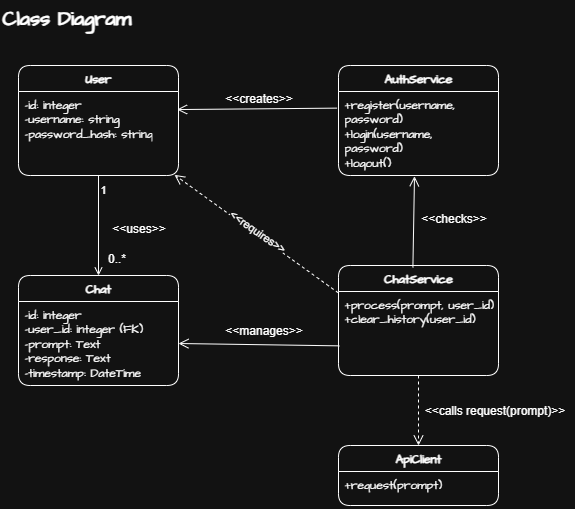

The diagram above was exported from draw.io. Its source (the exported page's mxGraphModel, read from the mxfile embedded in the PNG):
<mxGraphModel dx="439" dy="792" grid="1" gridSize="6" guides="1" tooltips="1" connect="1" arrows="1" fold="1" page="0" pageScale="1" pageWidth="1100" pageHeight="1700" math="0" shadow="0" adaptiveColors="auto">
  <root>
    <mxCell id="0" />
    <mxCell id="1" parent="0" />
    <mxCell id="nYA4gmyFt2oR3capBznP-22" value="User" style="swimlane;fontStyle=1;align=center;verticalAlign=top;childLayout=stackLayout;horizontal=1;startSize=26;horizontalStack=0;resizeParent=1;resizeParentMax=0;resizeLast=0;collapsible=1;marginBottom=0;whiteSpace=wrap;html=1;hachureGap=4;fontFamily=Architects Daughter;fontSource=https%3A%2F%2Ffonts.googleapis.com%2Fcss%3Ffamily%3DArchitects%2BDaughter;rounded=1;labelBackgroundColor=none;" parent="1" vertex="1">
      <mxGeometry x="90" y="240" width="160" height="110" as="geometry" />
    </mxCell>
    <mxCell id="nYA4gmyFt2oR3capBznP-23" value="-id: integer&lt;div&gt;-username: string&lt;/div&gt;&lt;div&gt;-password_hash: string&lt;/div&gt;" style="text;strokeColor=none;fillColor=none;align=left;verticalAlign=top;spacingLeft=4;spacingRight=4;overflow=hidden;rotatable=0;points=[[0,0.5],[1,0.5]];portConstraint=eastwest;whiteSpace=wrap;html=1;fontFamily=Architects Daughter;fontSource=https%3A%2F%2Ffonts.googleapis.com%2Fcss%3Ffamily%3DArchitects%2BDaughter;rounded=1;labelBackgroundColor=none;" parent="nYA4gmyFt2oR3capBznP-22" vertex="1">
      <mxGeometry y="26" width="160" height="84" as="geometry" />
    </mxCell>
    <mxCell id="nYA4gmyFt2oR3capBznP-26" value="Chat&lt;div&gt;&lt;br&gt;&lt;/div&gt;" style="swimlane;fontStyle=1;align=center;verticalAlign=top;childLayout=stackLayout;horizontal=1;startSize=26;horizontalStack=0;resizeParent=1;resizeParentMax=0;resizeLast=0;collapsible=1;marginBottom=0;whiteSpace=wrap;html=1;hachureGap=4;fontFamily=Architects Daughter;fontSource=https://fonts.googleapis.com/css?family=Architects+Daughter;rounded=1;labelBackgroundColor=none;" parent="1" vertex="1">
      <mxGeometry x="90" y="450" width="160" height="110" as="geometry" />
    </mxCell>
    <mxCell id="nYA4gmyFt2oR3capBznP-27" value="-id: integer&lt;div&gt;-user_id: integer (FK)&lt;/div&gt;&lt;div&gt;-prompt: Text&lt;/div&gt;&lt;div&gt;-response: Text&lt;/div&gt;&lt;div&gt;-timestamp: DateTime&lt;/div&gt;" style="text;strokeColor=none;fillColor=none;align=left;verticalAlign=top;spacingLeft=4;spacingRight=4;overflow=hidden;rotatable=0;points=[[0,0.5],[1,0.5]];portConstraint=eastwest;whiteSpace=wrap;html=1;fontFamily=Architects Daughter;fontSource=https://fonts.googleapis.com/css?family=Architects+Daughter;rounded=1;labelBackgroundColor=none;" parent="nYA4gmyFt2oR3capBznP-26" vertex="1">
      <mxGeometry y="26" width="160" height="84" as="geometry" />
    </mxCell>
    <mxCell id="nYA4gmyFt2oR3capBznP-30" value="AuthService" style="swimlane;fontStyle=1;align=center;verticalAlign=top;childLayout=stackLayout;horizontal=1;startSize=26;horizontalStack=0;resizeParent=1;resizeParentMax=0;resizeLast=0;collapsible=1;marginBottom=0;whiteSpace=wrap;html=1;hachureGap=4;fontFamily=Architects Daughter;fontSource=https://fonts.googleapis.com/css?family=Architects+Daughter;rounded=1;labelBackgroundColor=none;" parent="1" vertex="1">
      <mxGeometry x="410" y="240" width="160" height="110" as="geometry" />
    </mxCell>
    <mxCell id="nYA4gmyFt2oR3capBznP-31" value="+register(username, password)&lt;div&gt;+login(username, password)&lt;/div&gt;&lt;div&gt;+logout()&lt;/div&gt;" style="text;strokeColor=none;fillColor=none;align=left;verticalAlign=top;spacingLeft=4;spacingRight=4;overflow=hidden;rotatable=0;points=[[0,0.5],[1,0.5]];portConstraint=eastwest;whiteSpace=wrap;html=1;fontFamily=Architects Daughter;fontSource=https://fonts.googleapis.com/css?family=Architects+Daughter;rounded=1;labelBackgroundColor=none;" parent="nYA4gmyFt2oR3capBznP-30" vertex="1">
      <mxGeometry y="26" width="160" height="84" as="geometry" />
    </mxCell>
    <mxCell id="nYA4gmyFt2oR3capBznP-34" value="ChatService" style="swimlane;fontStyle=1;align=center;verticalAlign=top;childLayout=stackLayout;horizontal=1;startSize=26;horizontalStack=0;resizeParent=1;resizeParentMax=0;resizeLast=0;collapsible=1;marginBottom=0;whiteSpace=wrap;html=1;hachureGap=4;fontFamily=Architects Daughter;fontSource=https://fonts.googleapis.com/css?family=Architects+Daughter;rounded=1;labelBackgroundColor=none;" parent="1" vertex="1">
      <mxGeometry x="410" y="440" width="160" height="110" as="geometry" />
    </mxCell>
    <mxCell id="nYA4gmyFt2oR3capBznP-35" value="+process(prompt, user_id)&lt;div&gt;+clear_history(user_id)&lt;/div&gt;" style="text;strokeColor=none;fillColor=none;align=left;verticalAlign=top;spacingLeft=4;spacingRight=4;overflow=hidden;rotatable=0;points=[[0,0.5],[1,0.5]];portConstraint=eastwest;whiteSpace=wrap;html=1;fontFamily=Architects Daughter;fontSource=https://fonts.googleapis.com/css?family=Architects+Daughter;rounded=1;labelBackgroundColor=none;" parent="nYA4gmyFt2oR3capBznP-34" vertex="1">
      <mxGeometry y="26" width="160" height="84" as="geometry" />
    </mxCell>
    <mxCell id="nYA4gmyFt2oR3capBznP-38" value="ApiClient&lt;div&gt;&lt;br&gt;&lt;/div&gt;" style="swimlane;fontStyle=1;align=center;verticalAlign=top;childLayout=stackLayout;horizontal=1;startSize=26;horizontalStack=0;resizeParent=1;resizeParentMax=0;resizeLast=0;collapsible=1;marginBottom=0;whiteSpace=wrap;html=1;hachureGap=4;fontFamily=Architects Daughter;fontSource=https://fonts.googleapis.com/css?family=Architects+Daughter;rounded=1;labelBackgroundColor=none;" parent="1" vertex="1">
      <mxGeometry x="410" y="620" width="160" height="60" as="geometry" />
    </mxCell>
    <mxCell id="nYA4gmyFt2oR3capBznP-39" value="+request(prompt)" style="text;strokeColor=none;fillColor=none;align=left;verticalAlign=top;spacingLeft=4;spacingRight=4;overflow=hidden;rotatable=0;points=[[0,0.5],[1,0.5]];portConstraint=eastwest;whiteSpace=wrap;html=1;fontFamily=Architects Daughter;fontSource=https://fonts.googleapis.com/css?family=Architects+Daughter;rounded=1;labelBackgroundColor=none;" parent="nYA4gmyFt2oR3capBznP-38" vertex="1">
      <mxGeometry y="26" width="160" height="34" as="geometry" />
    </mxCell>
    <mxCell id="nYA4gmyFt2oR3capBznP-44" value="" style="endArrow=open;endFill=0;html=1;edgeStyle=orthogonalEdgeStyle;align=left;verticalAlign=top;rounded=0;exitX=0.5;exitY=1;exitDx=0;exitDy=0;labelBackgroundColor=none;fontColor=default;" parent="1" source="nYA4gmyFt2oR3capBznP-22" target="nYA4gmyFt2oR3capBznP-26" edge="1">
      <mxGeometry x="-1" relative="1" as="geometry">
        <mxPoint x="110" y="390" as="sourcePoint" />
        <mxPoint x="270" y="390" as="targetPoint" />
      </mxGeometry>
    </mxCell>
    <mxCell id="nYA4gmyFt2oR3capBznP-45" value="1" style="edgeLabel;resizable=0;html=1;align=left;verticalAlign=bottom;labelBackgroundColor=none;" parent="nYA4gmyFt2oR3capBznP-44" connectable="0" vertex="1">
      <mxGeometry x="-1" relative="1" as="geometry">
        <mxPoint y="22" as="offset" />
      </mxGeometry>
    </mxCell>
    <mxCell id="nYA4gmyFt2oR3capBznP-46" value="0..*" style="text;html=1;align=center;verticalAlign=middle;resizable=0;points=[];autosize=1;strokeColor=none;fillColor=none;labelBackgroundColor=none;" parent="1" vertex="1">
      <mxGeometry x="168" y="418" width="40" height="30" as="geometry" />
    </mxCell>
    <mxCell id="nYA4gmyFt2oR3capBznP-47" value="&amp;lt;&amp;lt;uses&amp;gt;&amp;gt;" style="text;html=1;align=center;verticalAlign=middle;resizable=0;points=[];autosize=1;strokeColor=none;fillColor=none;labelBackgroundColor=none;" parent="1" vertex="1">
      <mxGeometry x="170" y="388" width="80" height="30" as="geometry" />
    </mxCell>
    <mxCell id="nYA4gmyFt2oR3capBznP-50" value="" style="endArrow=open;startArrow=none;endFill=0;startFill=0;endSize=8;html=1;verticalAlign=bottom;labelBackgroundColor=none;strokeWidth=1;rounded=0;entryX=0.991;entryY=0.215;entryDx=0;entryDy=0;entryPerimeter=0;exitX=-0.009;exitY=0.198;exitDx=0;exitDy=0;exitPerimeter=0;fontColor=default;" parent="1" source="nYA4gmyFt2oR3capBznP-31" target="nYA4gmyFt2oR3capBznP-23" edge="1">
      <mxGeometry width="160" relative="1" as="geometry">
        <mxPoint x="250" y="298.63" as="sourcePoint" />
        <mxPoint x="410" y="298.63" as="targetPoint" />
      </mxGeometry>
    </mxCell>
    <mxCell id="nYA4gmyFt2oR3capBznP-52" value="&amp;lt;&amp;lt;creates&amp;gt;&amp;gt;" style="text;html=1;align=center;verticalAlign=middle;resizable=0;points=[];autosize=1;strokeColor=none;fillColor=none;labelBackgroundColor=none;" parent="1" vertex="1">
      <mxGeometry x="285" y="258" width="90" height="30" as="geometry" />
    </mxCell>
    <mxCell id="nYA4gmyFt2oR3capBznP-53" value="" style="endArrow=open;startArrow=none;endFill=0;startFill=0;endSize=8;html=1;verticalAlign=bottom;labelBackgroundColor=none;strokeWidth=1;rounded=0;entryX=1;entryY=0.5;entryDx=0;entryDy=0;exitX=0.005;exitY=0.647;exitDx=0;exitDy=0;exitPerimeter=0;fontColor=default;" parent="1" source="nYA4gmyFt2oR3capBznP-35" target="nYA4gmyFt2oR3capBznP-27" edge="1">
      <mxGeometry width="160" relative="1" as="geometry">
        <mxPoint x="310" y="556.3" as="sourcePoint" />
        <mxPoint x="310.15999999999985" y="470.00399999999996" as="targetPoint" />
      </mxGeometry>
    </mxCell>
    <mxCell id="nYA4gmyFt2oR3capBznP-54" value="&amp;lt;&amp;lt;manages&amp;gt;&amp;gt;" style="text;html=1;align=center;verticalAlign=middle;resizable=0;points=[];autosize=1;strokeColor=none;fillColor=none;labelBackgroundColor=none;" parent="1" vertex="1">
      <mxGeometry x="285" y="490" width="100" height="30" as="geometry" />
    </mxCell>
    <mxCell id="nYA4gmyFt2oR3capBznP-58" value="" style="endArrow=open;startArrow=none;endFill=0;startFill=0;endSize=8;html=1;verticalAlign=bottom;labelBackgroundColor=none;strokeWidth=1;rounded=0;dashed=1;fontColor=default;exitX=0.5;exitY=1;exitDx=0;exitDy=0;" parent="1" source="nYA4gmyFt2oR3capBznP-34" target="nYA4gmyFt2oR3capBznP-38" edge="1">
      <mxGeometry width="160" relative="1" as="geometry">
        <mxPoint x="491" y="582" as="sourcePoint" />
        <mxPoint x="480" y="620" as="targetPoint" />
      </mxGeometry>
    </mxCell>
    <mxCell id="nYA4gmyFt2oR3capBznP-59" value="&amp;lt;&amp;lt;calls request(prompt)&amp;gt;&amp;gt;" style="text;html=1;align=center;verticalAlign=middle;resizable=0;points=[];autosize=1;strokeColor=none;fillColor=none;labelBackgroundColor=none;" parent="1" vertex="1">
      <mxGeometry x="486" y="570" width="160" height="30" as="geometry" />
    </mxCell>
    <mxCell id="nYA4gmyFt2oR3capBznP-68" value="" style="endArrow=open;startArrow=none;endFill=0;startFill=0;endSize=8;html=1;verticalAlign=bottom;labelBackgroundColor=none;strokeWidth=1;rounded=0;entryX=0.475;entryY=1.009;entryDx=0;entryDy=0;entryPerimeter=0;exitX=0.465;exitY=0.017;exitDx=0;exitDy=0;exitPerimeter=0;" parent="1" source="nYA4gmyFt2oR3capBznP-34" target="nYA4gmyFt2oR3capBznP-31" edge="1">
      <mxGeometry width="160" relative="1" as="geometry">
        <mxPoint x="640" y="403" as="sourcePoint" />
        <mxPoint x="480" y="404" as="targetPoint" />
      </mxGeometry>
    </mxCell>
    <mxCell id="nYA4gmyFt2oR3capBznP-69" value="&amp;lt;&amp;lt;checks&amp;gt;&amp;gt;" style="text;html=1;align=center;verticalAlign=middle;resizable=0;points=[];autosize=1;strokeColor=none;fillColor=none;" parent="1" vertex="1">
      <mxGeometry x="480" y="378" width="90" height="30" as="geometry" />
    </mxCell>
    <mxCell id="nYA4gmyFt2oR3capBznP-72" value="" style="endArrow=open;startArrow=none;endFill=0;startFill=0;endSize=8;html=1;verticalAlign=bottom;labelBackgroundColor=none;strokeWidth=1;rounded=0;dashed=1;fontColor=default;exitX=0;exitY=0.25;exitDx=0;exitDy=0;entryX=0.975;entryY=0.992;entryDx=0;entryDy=0;entryPerimeter=0;" parent="1" source="nYA4gmyFt2oR3capBznP-34" target="nYA4gmyFt2oR3capBznP-23" edge="1">
      <mxGeometry width="160" relative="1" as="geometry">
        <mxPoint x="312" y="384" as="sourcePoint" />
        <mxPoint x="312" y="454" as="targetPoint" />
      </mxGeometry>
    </mxCell>
    <mxCell id="nYA4gmyFt2oR3capBznP-73" value="&amp;lt;&amp;lt;requires&amp;gt;&amp;gt;" style="edgeLabel;html=1;align=center;verticalAlign=middle;resizable=0;points=[];rotation=35;" parent="nYA4gmyFt2oR3capBznP-72" vertex="1" connectable="0">
      <mxGeometry x="0.0092" y="-3" relative="1" as="geometry">
        <mxPoint as="offset" />
      </mxGeometry>
    </mxCell>
    <object placeholders="1" c4Name="Class Diagram" c4Type="ContainerScopeBoundary" c4Description="" label="&lt;font style=&quot;font-size: 20px&quot;&gt;&lt;b&gt;&lt;div style=&quot;text-align: left&quot;&gt;%c4Name%&lt;/div&gt;&lt;/b&gt;&lt;/font&gt;&lt;div style=&quot;text-align: left&quot;&gt;%c4Description%&lt;/div&gt;" id="9Rrdr0FeWPfGKlL-Rppx-1">
      <mxCell style="text;html=1;strokeColor=none;fillColor=none;align=left;verticalAlign=top;whiteSpace=wrap;rounded=1;metaEdit=1;allowArrows=0;resizable=1;rotatable=0;connectable=0;recursiveResize=0;expand=0;pointerEvents=0;points=[[0.25,0,0],[0.5,0,0],[0.75,0,0],[1,0.25,0],[1,0.5,0],[1,0.75,0],[0.75,1,0],[0.5,1,0],[0.25,1,0],[0,0.75,0],[0,0.5,0],[0,0.25,0]];fontFamily=Architects Daughter;fontSource=https%3A%2F%2Ffonts.googleapis.com%2Fcss%3Ffamily%3DArchitects%2BDaughter;" vertex="1" parent="1">
        <mxGeometry x="72" y="174" width="260" height="40" as="geometry" />
      </mxCell>
    </object>
  </root>
</mxGraphModel>